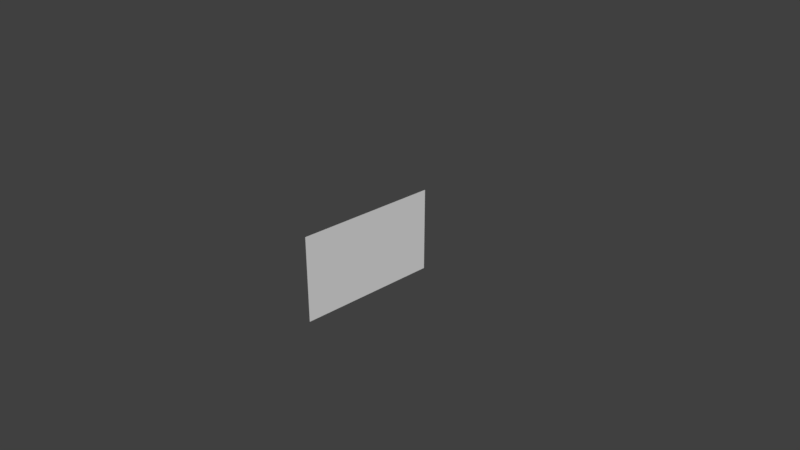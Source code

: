 # Source: tag.blend  (saved by Blender 2.79.0; exported with 4.5.12 LTS)
import bpy
from mathutils import Matrix  # noqa: F401  (used for matrix-valued properties, if any)

bpy.ops.wm.read_factory_settings(use_empty=True)
scene = bpy.context.scene
scene.name = 'Scene'

# ---- collections
col_collection_1 = bpy.data.collections.new('Collection 1'); scene.collection.children.link(col_collection_1)

# ---- materials (node trees are filled in below, after node groups)
mat_material_001 = bpy.data.materials.new('Material.001')
mat_material_001.alpha_threshold = 0.0
mat_material_001.use_transparent_shadow = False
mat_material_001.roughness = 0.5

# ---- material node trees

# ---- world
world_world = bpy.data.worlds.new('World'); scene.world = world_world
world_world.color = (0.05088, 0.05088, 0.05088)
world_world.use_sun_shadow = False
world_world.sun_shadow_jitter_overblur = 0.0
world_world.cycles.sampling_method = 'MANUAL'

# ---- cameras
cam_camera = bpy.data.cameras.new('Camera')
cam_camera.clip_end = 100.0
cam_camera.lens = 35.0
cam_camera.sensor_width = 32.0
cam_camera.sensor_height = 18.0
cam_camera.ortho_scale = 7.314
cam_camera.dof.focus_distance = 0.0
cam_camera.dof.aperture_fstop = 128.0

# ---- meshes
me_plane = bpy.data.meshes.new('Plane')
me_plane.from_pydata([(-1.0, -1.0, 0.0), (1.0, -1.0, 0.0), (-1.0, 1.0, 0.0), (1.0, 1.0, 0.0)], [], [(0, 1, 3, 2)])
_uv = me_plane.uv_layers.new(name='UVMap')
_uv.uv.foreach_set('vector', [0.06741, 0.9279, 0.06626, 0.07622, 0.9842, 0.0754, 0.9869, 0.9278])
me_plane.materials.append(mat_material_001)
me_plane.use_remesh_preserve_volume = False
me_plane.use_remesh_preserve_attributes = False
me_plane.use_mirror_vertex_groups = False
me_plane.update()

# ---- objects
ob_plane = bpy.data.objects.new('Plane', me_plane)
ob_camera = bpy.data.objects.new('Camera', cam_camera)

# ---- transforms, parenting, visibility, modifiers, constraints
ob_plane.location = (0.0, 0.0, 0.0)
ob_plane.rotation_euler = (-0.0, 1.571, 0.0)
ob_plane.scale = (0.5933, 1.0, 1.0)
ob_plane.lineart.crease_threshold = 0.0
ob_camera.location = (7.481, -6.508, 5.344)
ob_camera.rotation_euler = (1.109, 0.0, 0.8149)
ob_camera.lock_rotations_4d = False
ob_camera.empty_display_type = 'ARROWS'
ob_camera.color = (0.0, 0.0, 0.0, 0.0)
ob_camera.display_type = 'WIRE'
ob_camera.lineart.crease_threshold = 0.0

# ---- collection membership
col_collection_1.objects.link(ob_plane)
col_collection_1.objects.link(ob_camera)

# ---- scene / render settings (as saved in the file)
scene.camera = ob_camera
scene.frame_start = 1; scene.frame_end = 250; scene.frame_set(1)
scene.render.engine = 'BLENDER_EEVEE_NEXT'
scene.render.image_settings.file_format = 'JPEG'
scene.render.resolution_percentage = 50
scene.render.dither_intensity = 0.0
scene.cycles.use_denoising = False
scene.cycles.samples = 128
scene.cycles.sampling_pattern = 'TABULATED_SOBOL'
scene.cycles.use_adaptive_sampling = False
scene.cycles.use_light_tree = False
scene.cycles.blur_glossy = 0.0
scene.cycles.sample_clamp_indirect = 0.0
scene.view_settings.view_transform = 'Standard'
bpy.context.view_layer.update()

# ---- added for rendering (the .blend has no usable light): sun
light_auto_sun = bpy.data.lights.new('AutoSun', 'SUN')
light_auto_sun.energy = 3.0
light_auto_sun.angle = 0.0523599
ob_auto_sun = bpy.data.objects.new('AutoSun', light_auto_sun)
scene.collection.objects.link(ob_auto_sun)
ob_auto_sun.rotation_euler = (0.872665, 0.174533, 0.523599)
bpy.context.view_layer.update()
